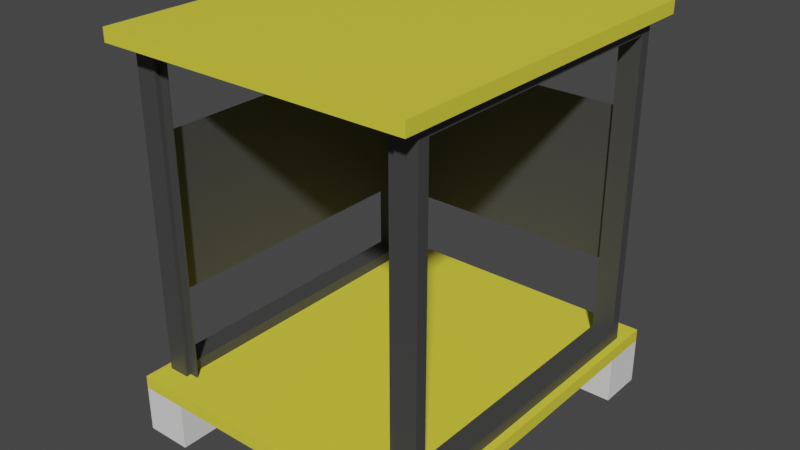 # Source: furnature.audio.studio-RTA.producer-cart.blend  (saved by Blender 5.0.113; exported with 4.5.12 LTS)
import bpy
from mathutils import Matrix  # noqa: F401  (used for matrix-valued properties, if any)

bpy.ops.wm.read_factory_settings(use_empty=True)
scene = bpy.context.scene
scene.name = 'Scene'

# ---- collections
col_studio_rta_producer_cart = bpy.data.collections.new('studio-RTA.producer-cart'); scene.collection.children.link(col_studio_rta_producer_cart)
col_diy = bpy.data.collections.new('diy'); scene.collection.children.link(col_diy)

# ---- materials (node trees are filled in below, after node groups)
mat_material_003 = bpy.data.materials.new('Material.003')
mat_material_003.use_backface_culling_lightprobe_volume = False
mat_material_003.use_transparent_shadow = False
mat_material_003.diffuse_color = (0.8, 0.5731, 0.09584, 1.0)
mat_material_014 = bpy.data.materials.new('Material.014')
mat_material_014.use_backface_culling_lightprobe_volume = False
mat_material_014.use_transparent_shadow = False
mat_material_014.diffuse_color = (0.02198, 0.02198, 0.02198, 1.0)
mat_material_015 = bpy.data.materials.new('Material.015')
mat_material_015.use_backface_culling_lightprobe_volume = False
mat_material_015.use_transparent_shadow = False
mat_material_015.diffuse_color = (0.02198, 0.02198, 0.02198, 1.0)
mat_material_016 = bpy.data.materials.new('Material.016')
mat_material_016.use_backface_culling_lightprobe_volume = False
mat_material_016.use_transparent_shadow = False
mat_material_016.diffuse_color = (0.02198, 0.02198, 0.02198, 1.0)
mat_material_017 = bpy.data.materials.new('Material.017')
mat_material_017.use_backface_culling_lightprobe_volume = False
mat_material_017.use_transparent_shadow = False
mat_material_017.diffuse_color = (0.02198, 0.02198, 0.02198, 1.0)
mat_material_018 = bpy.data.materials.new('Material.018')
mat_material_018.use_backface_culling_lightprobe_volume = False
mat_material_018.use_transparent_shadow = False
mat_material_018.diffuse_color = (0.02198, 0.02198, 0.02198, 1.0)
mat_material_019 = bpy.data.materials.new('Material.019')
mat_material_019.use_backface_culling_lightprobe_volume = False
mat_material_019.use_transparent_shadow = False
mat_material_019.diffuse_color = (0.02198, 0.02198, 0.02198, 1.0)
mat_material_020 = bpy.data.materials.new('Material.020')
mat_material_020.use_backface_culling_lightprobe_volume = False
mat_material_020.use_transparent_shadow = False
mat_material_020.diffuse_color = (0.02198, 0.02198, 0.02198, 1.0)
mat_material_021 = bpy.data.materials.new('Material.021')
mat_material_021.use_backface_culling_lightprobe_volume = False
mat_material_021.use_transparent_shadow = False
mat_material_021.diffuse_color = (0.02198, 0.02198, 0.02198, 1.0)
mat_material_022 = bpy.data.materials.new('Material.022')
mat_material_022.use_backface_culling_lightprobe_volume = False
mat_material_022.use_transparent_shadow = False
mat_material_022.diffuse_color = (0.8, 0.5731, 0.09584, 1.0)
mat_material_023 = bpy.data.materials.new('Material.023')
mat_material_023.use_backface_culling_lightprobe_volume = False
mat_material_023.use_transparent_shadow = False
mat_material_023.diffuse_color = (0.02198, 0.02198, 0.02198, 1.0)
mat_material_024 = bpy.data.materials.new('Material.024')
mat_material_024.use_backface_culling_lightprobe_volume = False
mat_material_024.use_transparent_shadow = False
mat_material_024.diffuse_color = (0.02198, 0.02198, 0.02198, 1.0)

# ---- material node trees
mat_material_003.use_nodes = True; mat_material_003.node_tree.nodes.clear()
_N = mat_material_003.node_tree.nodes; _L = mat_material_003.node_tree.links
n0 = _N.new('ShaderNodeBsdfPrincipled'); n0.name = 'Principled BSDF'; n0.location = (10, 300)
n0.distribution = 'GGX'
n0.subsurface_method = 'BURLEY'
n0.inputs[0].default_value = (0.8, 0.7221, 0.05199, 1.0)
n0.inputs[3].default_value = 1.45
n0.inputs[27].default_value = (0.0, 0.0, 0.0, 1.0)
n0.inputs[28].default_value = 1.0
n1 = _N.new('ShaderNodeOutputMaterial'); n1.name = 'Material Output'; n1.location = (300, 300)
_L.new(n0.outputs[0], n1.inputs[0])
n1.is_active_output = True
mat_material_014.use_nodes = True; mat_material_014.node_tree.nodes.clear()
_N = mat_material_014.node_tree.nodes; _L = mat_material_014.node_tree.links
n0 = _N.new('ShaderNodeBsdfPrincipled'); n0.name = 'Principled BSDF'; n0.location = (10, 300)
n0.distribution = 'GGX'
n0.subsurface_method = 'BURLEY'
n0.inputs[0].default_value = (0.05497, 0.05497, 0.05497, 1.0)
n0.inputs[3].default_value = 1.45
n0.inputs[27].default_value = (0.0, 0.0, 0.0, 1.0)
n0.inputs[28].default_value = 1.0
n1 = _N.new('ShaderNodeOutputMaterial'); n1.name = 'Material Output'; n1.location = (300, 300)
_L.new(n0.outputs[0], n1.inputs[0])
n1.is_active_output = True
mat_material_015.use_nodes = True; mat_material_015.node_tree.nodes.clear()
_N = mat_material_015.node_tree.nodes; _L = mat_material_015.node_tree.links
n0 = _N.new('ShaderNodeBsdfPrincipled'); n0.name = 'Principled BSDF'; n0.location = (10, 300)
n0.distribution = 'GGX'
n0.subsurface_method = 'BURLEY'
n0.inputs[0].default_value = (0.05497, 0.05497, 0.05497, 1.0)
n0.inputs[3].default_value = 1.45
n0.inputs[27].default_value = (0.0, 0.0, 0.0, 1.0)
n0.inputs[28].default_value = 1.0
n1 = _N.new('ShaderNodeOutputMaterial'); n1.name = 'Material Output'; n1.location = (300, 300)
_L.new(n0.outputs[0], n1.inputs[0])
n1.is_active_output = True
mat_material_016.use_nodes = True; mat_material_016.node_tree.nodes.clear()
_N = mat_material_016.node_tree.nodes; _L = mat_material_016.node_tree.links
n0 = _N.new('ShaderNodeBsdfPrincipled'); n0.name = 'Principled BSDF'; n0.location = (10, 300)
n0.distribution = 'GGX'
n0.subsurface_method = 'BURLEY'
n0.inputs[0].default_value = (0.05497, 0.05497, 0.05497, 1.0)
n0.inputs[3].default_value = 1.45
n0.inputs[27].default_value = (0.0, 0.0, 0.0, 1.0)
n0.inputs[28].default_value = 1.0
n1 = _N.new('ShaderNodeOutputMaterial'); n1.name = 'Material Output'; n1.location = (300, 300)
_L.new(n0.outputs[0], n1.inputs[0])
n1.is_active_output = True
mat_material_017.use_nodes = True; mat_material_017.node_tree.nodes.clear()
_N = mat_material_017.node_tree.nodes; _L = mat_material_017.node_tree.links
n0 = _N.new('ShaderNodeBsdfPrincipled'); n0.name = 'Principled BSDF'; n0.location = (10, 300)
n0.distribution = 'GGX'
n0.subsurface_method = 'BURLEY'
n0.inputs[0].default_value = (0.05497, 0.05497, 0.05497, 1.0)
n0.inputs[3].default_value = 1.45
n0.inputs[27].default_value = (0.0, 0.0, 0.0, 1.0)
n0.inputs[28].default_value = 1.0
n1 = _N.new('ShaderNodeOutputMaterial'); n1.name = 'Material Output'; n1.location = (300, 300)
_L.new(n0.outputs[0], n1.inputs[0])
n1.is_active_output = True
mat_material_018.use_nodes = True; mat_material_018.node_tree.nodes.clear()
_N = mat_material_018.node_tree.nodes; _L = mat_material_018.node_tree.links
n0 = _N.new('ShaderNodeBsdfPrincipled'); n0.name = 'Principled BSDF'; n0.location = (10, 300)
n0.distribution = 'GGX'
n0.subsurface_method = 'BURLEY'
n0.inputs[0].default_value = (0.05497, 0.05497, 0.05497, 1.0)
n0.inputs[3].default_value = 1.45
n0.inputs[27].default_value = (0.0, 0.0, 0.0, 1.0)
n0.inputs[28].default_value = 1.0
n1 = _N.new('ShaderNodeOutputMaterial'); n1.name = 'Material Output'; n1.location = (300, 300)
_L.new(n0.outputs[0], n1.inputs[0])
n1.is_active_output = True
mat_material_019.use_nodes = True; mat_material_019.node_tree.nodes.clear()
_N = mat_material_019.node_tree.nodes; _L = mat_material_019.node_tree.links
n0 = _N.new('ShaderNodeBsdfPrincipled'); n0.name = 'Principled BSDF'; n0.location = (10, 300)
n0.distribution = 'GGX'
n0.subsurface_method = 'BURLEY'
n0.inputs[0].default_value = (0.05497, 0.05497, 0.05497, 1.0)
n0.inputs[3].default_value = 1.45
n0.inputs[27].default_value = (0.0, 0.0, 0.0, 1.0)
n0.inputs[28].default_value = 1.0
n1 = _N.new('ShaderNodeOutputMaterial'); n1.name = 'Material Output'; n1.location = (300, 300)
_L.new(n0.outputs[0], n1.inputs[0])
n1.is_active_output = True
mat_material_020.use_nodes = True; mat_material_020.node_tree.nodes.clear()
_N = mat_material_020.node_tree.nodes; _L = mat_material_020.node_tree.links
n0 = _N.new('ShaderNodeBsdfPrincipled'); n0.name = 'Principled BSDF'; n0.location = (10, 300)
n0.distribution = 'GGX'
n0.subsurface_method = 'BURLEY'
n0.inputs[0].default_value = (0.05497, 0.05497, 0.05497, 1.0)
n0.inputs[3].default_value = 1.45
n0.inputs[27].default_value = (0.0, 0.0, 0.0, 1.0)
n0.inputs[28].default_value = 1.0
n1 = _N.new('ShaderNodeOutputMaterial'); n1.name = 'Material Output'; n1.location = (300, 300)
_L.new(n0.outputs[0], n1.inputs[0])
n1.is_active_output = True
mat_material_021.use_nodes = True; mat_material_021.node_tree.nodes.clear()
_N = mat_material_021.node_tree.nodes; _L = mat_material_021.node_tree.links
n0 = _N.new('ShaderNodeBsdfPrincipled'); n0.name = 'Principled BSDF'; n0.location = (10, 300)
n0.distribution = 'GGX'
n0.subsurface_method = 'BURLEY'
n0.inputs[0].default_value = (0.05497, 0.05497, 0.05497, 1.0)
n0.inputs[3].default_value = 1.45
n0.inputs[27].default_value = (0.0, 0.0, 0.0, 1.0)
n0.inputs[28].default_value = 1.0
n1 = _N.new('ShaderNodeOutputMaterial'); n1.name = 'Material Output'; n1.location = (300, 300)
_L.new(n0.outputs[0], n1.inputs[0])
n1.is_active_output = True
mat_material_022.use_nodes = True; mat_material_022.node_tree.nodes.clear()
_N = mat_material_022.node_tree.nodes; _L = mat_material_022.node_tree.links
n0 = _N.new('ShaderNodeBsdfPrincipled'); n0.name = 'Principled BSDF'; n0.location = (10, 300)
n0.distribution = 'GGX'
n0.subsurface_method = 'BURLEY'
n0.inputs[0].default_value = (0.8, 0.7221, 0.05199, 1.0)
n0.inputs[3].default_value = 1.45
n0.inputs[27].default_value = (0.0, 0.0, 0.0, 1.0)
n0.inputs[28].default_value = 1.0
n1 = _N.new('ShaderNodeOutputMaterial'); n1.name = 'Material Output'; n1.location = (300, 300)
_L.new(n0.outputs[0], n1.inputs[0])
n1.is_active_output = True
mat_material_023.use_nodes = True; mat_material_023.node_tree.nodes.clear()
_N = mat_material_023.node_tree.nodes; _L = mat_material_023.node_tree.links
n0 = _N.new('ShaderNodeBsdfPrincipled'); n0.name = 'Principled BSDF'; n0.location = (10, 300)
n0.distribution = 'GGX'
n0.subsurface_method = 'BURLEY'
n0.inputs[0].default_value = (0.05497, 0.05497, 0.05497, 1.0)
n0.inputs[3].default_value = 1.45
n0.inputs[27].default_value = (0.0, 0.0, 0.0, 1.0)
n0.inputs[28].default_value = 1.0
n1 = _N.new('ShaderNodeOutputMaterial'); n1.name = 'Material Output'; n1.location = (300, 300)
_L.new(n0.outputs[0], n1.inputs[0])
n1.is_active_output = True
mat_material_024.use_nodes = True; mat_material_024.node_tree.nodes.clear()
_N = mat_material_024.node_tree.nodes; _L = mat_material_024.node_tree.links
n0 = _N.new('ShaderNodeBsdfPrincipled'); n0.name = 'Principled BSDF'; n0.location = (10, 300)
n0.distribution = 'GGX'
n0.subsurface_method = 'BURLEY'
n0.inputs[0].default_value = (0.05497, 0.05497, 0.05497, 1.0)
n0.inputs[3].default_value = 1.45
n0.inputs[27].default_value = (0.0, 0.0, 0.0, 1.0)
n0.inputs[28].default_value = 1.0
n1 = _N.new('ShaderNodeOutputMaterial'); n1.name = 'Material Output'; n1.location = (300, 300)
_L.new(n0.outputs[0], n1.inputs[0])
n1.is_active_output = True

# ---- world
world_world = bpy.data.worlds.new('World'); scene.world = world_world
world_world.use_nodes = True; world_world.node_tree.nodes.clear()
_N = world_world.node_tree.nodes; _L = world_world.node_tree.links
n0 = _N.new('ShaderNodeOutputWorld'); n0.name = 'World Output'; n0.location = (300, 300)
n1 = _N.new('ShaderNodeBackground'); n1.name = 'Background'; n1.location = (10, 300)
n1.inputs[0].default_value = (0.05088, 0.05088, 0.05088, 1.0)
_L.new(n1.outputs[0], n0.inputs[0])
n0.is_active_output = True
world_world.color = (0.05088, 0.05088, 0.05088)
world_world.use_sun_shadow = False
world_world.sun_shadow_jitter_overblur = 0.0

# ---- meshes
me_cube_002 = bpy.data.meshes.new('Cube.002')
me_cube_002.from_pydata([(-1.0, -1.0, -1.0), (-1.0, -1.0, 1.0), (-1.0, 1.0, -1.0), (-1.0, 1.0, 1.0), (1.0, -1.0, -1.0), (1.0, -1.0, 1.0), (1.0, 1.0, -1.0), (1.0, 1.0, 1.0)], [], [(0, 1, 3, 2), (2, 3, 7, 6), (6, 7, 5, 4), (4, 5, 1, 0), (2, 6, 4, 0), (7, 3, 1, 5)])
_uv = me_cube_002.uv_layers.new(name='UVMap')
_uv.uv.foreach_set('vector', [0.375, 0.0, 0.625, 0.0, 0.625, 0.25, 0.375, 0.25, 0.375, 0.25, 0.625, 0.25, 0.625, 0.5, 0.375, 0.5, 0.375, 0.5, 0.625, 0.5, 0.625, 0.75, 0.375, 0.75, 0.375, 0.75, 0.625, 0.75, 0.625, 1.0, 0.375, 1.0, 0.125, 0.5, 0.375, 0.5, 0.375, 0.75, 0.125, 0.75, 0.625, 0.5, 0.875, 0.5, 0.875, 0.75, 0.625, 0.75])
me_cube_002.use_remesh_fix_poles = True
me_cube_002.use_remesh_preserve_attributes = False
me_cube_002.update()
me_cube_003 = bpy.data.meshes.new('Cube.003')
me_cube_003.from_pydata([(-1.0, -1.0, -1.0), (-1.0, -1.0, 1.0), (-1.0, 1.0, -1.0), (-1.0, 1.0, 1.0), (1.0, -1.0, -1.0), (1.0, -1.0, 1.0), (1.0, 1.0, -1.0), (1.0, 1.0, 1.0)], [], [(0, 1, 3, 2), (2, 3, 7, 6), (6, 7, 5, 4), (4, 5, 1, 0), (2, 6, 4, 0), (7, 3, 1, 5)])
_uv = me_cube_003.uv_layers.new(name='UVMap')
_uv.uv.foreach_set('vector', [0.375, 0.0, 0.625, 0.0, 0.625, 0.25, 0.375, 0.25, 0.375, 0.25, 0.625, 0.25, 0.625, 0.5, 0.375, 0.5, 0.375, 0.5, 0.625, 0.5, 0.625, 0.75, 0.375, 0.75, 0.375, 0.75, 0.625, 0.75, 0.625, 1.0, 0.375, 1.0, 0.125, 0.5, 0.375, 0.5, 0.375, 0.75, 0.125, 0.75, 0.625, 0.5, 0.875, 0.5, 0.875, 0.75, 0.625, 0.75])
me_cube_003.use_remesh_fix_poles = True
me_cube_003.use_remesh_preserve_attributes = False
me_cube_003.update()
me_cube_004 = bpy.data.meshes.new('Cube.004')
me_cube_004.from_pydata([(-1.0, -1.0, -1.0), (-1.0, -1.0, 1.0), (-1.0, 1.0, -1.0), (-1.0, 1.0, 1.0), (1.0, -1.0, -1.0), (1.0, -1.0, 1.0), (1.0, 1.0, -1.0), (1.0, 1.0, 1.0)], [], [(0, 1, 3, 2), (2, 3, 7, 6), (6, 7, 5, 4), (4, 5, 1, 0), (2, 6, 4, 0), (7, 3, 1, 5)])
_uv = me_cube_004.uv_layers.new(name='UVMap')
_uv.uv.foreach_set('vector', [0.375, 0.0, 0.625, 0.0, 0.625, 0.25, 0.375, 0.25, 0.375, 0.25, 0.625, 0.25, 0.625, 0.5, 0.375, 0.5, 0.375, 0.5, 0.625, 0.5, 0.625, 0.75, 0.375, 0.75, 0.375, 0.75, 0.625, 0.75, 0.625, 1.0, 0.375, 1.0, 0.125, 0.5, 0.375, 0.5, 0.375, 0.75, 0.125, 0.75, 0.625, 0.5, 0.875, 0.5, 0.875, 0.75, 0.625, 0.75])
me_cube_004.use_remesh_fix_poles = True
me_cube_004.use_remesh_preserve_attributes = False
me_cube_004.update()
me_cube_005 = bpy.data.meshes.new('Cube.005')
me_cube_005.from_pydata([(-1.0, -1.0, -1.0), (-1.0, -1.0, 1.0), (-1.0, 1.0, -1.0), (-1.0, 1.0, 1.0), (1.0, -1.0, -1.0), (1.0, -1.0, 1.0), (1.0, 1.0, -1.0), (1.0, 1.0, 1.0)], [], [(0, 1, 3, 2), (2, 3, 7, 6), (6, 7, 5, 4), (4, 5, 1, 0), (2, 6, 4, 0), (7, 3, 1, 5)])
_uv = me_cube_005.uv_layers.new(name='UVMap')
_uv.uv.foreach_set('vector', [0.375, 0.0, 0.625, 0.0, 0.625, 0.25, 0.375, 0.25, 0.375, 0.25, 0.625, 0.25, 0.625, 0.5, 0.375, 0.5, 0.375, 0.5, 0.625, 0.5, 0.625, 0.75, 0.375, 0.75, 0.375, 0.75, 0.625, 0.75, 0.625, 1.0, 0.375, 1.0, 0.125, 0.5, 0.375, 0.5, 0.375, 0.75, 0.125, 0.75, 0.625, 0.5, 0.875, 0.5, 0.875, 0.75, 0.625, 0.75])
me_cube_005.use_remesh_fix_poles = True
me_cube_005.use_remesh_preserve_attributes = False
me_cube_005.update()
me_cube_007 = bpy.data.meshes.new('Cube.007')
me_cube_007.from_pydata([(-1.0, -1.0, 1.907e-06), (-1.0, -1.0, 2.0), (-1.0, 1.0, 1.907e-06), (-1.0, 1.0, 2.0), (1.0, -1.0, 1.907e-06), (1.0, -1.0, 2.0), (1.0, 1.0, 1.907e-06), (1.0, 1.0, 2.0)], [], [(0, 1, 3, 2), (2, 3, 7, 6), (6, 7, 5, 4), (4, 5, 1, 0), (2, 6, 4, 0), (7, 3, 1, 5)])
_uv = me_cube_007.uv_layers.new(name='UVMap')
_uv.uv.foreach_set('vector', [0.375, 0.0, 0.625, 0.0, 0.625, 0.25, 0.375, 0.25, 0.375, 0.25, 0.625, 0.25, 0.625, 0.5, 0.375, 0.5, 0.375, 0.5, 0.625, 0.5, 0.625, 0.75, 0.375, 0.75, 0.375, 0.75, 0.625, 0.75, 0.625, 1.0, 0.375, 1.0, 0.125, 0.5, 0.375, 0.5, 0.375, 0.75, 0.125, 0.75, 0.625, 0.5, 0.875, 0.5, 0.875, 0.75, 0.625, 0.75])
me_cube_007.materials.append(mat_material_003)
me_cube_007.use_remesh_fix_poles = True
me_cube_007.use_remesh_preserve_attributes = False
me_cube_007.update()
me_cube_018 = bpy.data.meshes.new('Cube.018')
me_cube_018.from_pydata([(-0.042, -0.011, -0.31), (-0.042, -0.011, 0.31), (-0.042, 0.011, -0.31), (-0.042, 0.011, 0.31), (0.0, -0.011, -0.31), (0.0, -0.011, 0.31), (0.0, 0.011, -0.31), (0.0, 0.011, 0.31)], [], [(0, 1, 3, 2), (2, 3, 7, 6), (6, 7, 5, 4), (4, 5, 1, 0), (2, 6, 4, 0), (7, 3, 1, 5)])
_uv = me_cube_018.uv_layers.new(name='UVMap')
_uv.uv.foreach_set('vector', [0.375, 0.0, 0.625, 0.0, 0.625, 0.25, 0.375, 0.25, 0.375, 0.25, 0.625, 0.25, 0.625, 0.5, 0.375, 0.5, 0.375, 0.5, 0.625, 0.5, 0.625, 0.75, 0.375, 0.75, 0.375, 0.75, 0.625, 0.75, 0.625, 1.0, 0.375, 1.0, 0.125, 0.5, 0.375, 0.5, 0.375, 0.75, 0.125, 0.75, 0.625, 0.5, 0.875, 0.5, 0.875, 0.75, 0.625, 0.75])
me_cube_018.materials.append(mat_material_014)
me_cube_018.use_remesh_fix_poles = True
me_cube_018.use_remesh_preserve_attributes = False
me_cube_018.update()
me_cube_019 = bpy.data.meshes.new('Cube.019')
me_cube_019.from_pydata([(-1.0, -0.05, 0.0), (-1.0, -0.05, 1.81), (-1.0, 0.05, 0.0), (-1.0, 0.05, 1.81), (1.0, -0.05, 0.0), (1.0, -0.05, 1.81), (1.0, 0.05, 0.0), (1.0, 0.05, 1.81)], [], [(0, 1, 3, 2), (2, 3, 7, 6), (6, 7, 5, 4), (4, 5, 1, 0), (2, 6, 4, 0), (7, 3, 1, 5)])
_uv = me_cube_019.uv_layers.new(name='UVMap')
_uv.uv.foreach_set('vector', [0.375, 0.0, 0.625, 0.0, 0.625, 0.25, 0.375, 0.25, 0.375, 0.25, 0.625, 0.25, 0.625, 0.5, 0.375, 0.5, 0.375, 0.5, 0.625, 0.5, 0.625, 0.75, 0.375, 0.75, 0.375, 0.75, 0.625, 0.75, 0.625, 1.0, 0.375, 1.0, 0.125, 0.5, 0.375, 0.5, 0.375, 0.75, 0.125, 0.75, 0.625, 0.5, 0.875, 0.5, 0.875, 0.75, 0.625, 0.75])
me_cube_019.materials.append(mat_material_015)
me_cube_019.use_remesh_fix_poles = True
me_cube_019.use_remesh_preserve_attributes = False
me_cube_019.update()
me_cube_020 = bpy.data.meshes.new('Cube.020')
me_cube_020.from_pydata([(-1.0, -0.05, 0.0), (-1.0, -0.05, 2.0), (-1.0, 0.05, 0.0), (-1.0, 0.05, 2.0), (1.0, -0.05, 0.0), (1.0, -0.05, 2.0), (1.0, 0.05, 0.0), (1.0, 0.05, 2.0)], [], [(0, 1, 3, 2), (2, 3, 7, 6), (6, 7, 5, 4), (4, 5, 1, 0), (2, 6, 4, 0), (7, 3, 1, 5)])
_uv = me_cube_020.uv_layers.new(name='UVMap')
_uv.uv.foreach_set('vector', [0.375, 0.0, 0.625, 0.0, 0.625, 0.25, 0.375, 0.25, 0.375, 0.25, 0.625, 0.25, 0.625, 0.5, 0.375, 0.5, 0.375, 0.5, 0.625, 0.5, 0.625, 0.75, 0.375, 0.75, 0.375, 0.75, 0.625, 0.75, 0.625, 1.0, 0.375, 1.0, 0.125, 0.5, 0.375, 0.5, 0.375, 0.75, 0.125, 0.75, 0.625, 0.5, 0.875, 0.5, 0.875, 0.75, 0.625, 0.75])
me_cube_020.materials.append(mat_material_016)
me_cube_020.use_remesh_fix_poles = True
me_cube_020.use_remesh_preserve_attributes = False
me_cube_020.update()
me_cube_021 = bpy.data.meshes.new('Cube.021')
me_cube_021.from_pydata([(-1.0, -0.05, 0.0), (-1.0, -0.05, 1.81), (-1.0, 0.05, 0.0), (-1.0, 0.05, 1.81), (1.0, -0.05, 0.0), (1.0, -0.05, 1.81), (1.0, 0.05, 0.0), (1.0, 0.05, 1.81)], [], [(0, 1, 3, 2), (2, 3, 7, 6), (6, 7, 5, 4), (4, 5, 1, 0), (2, 6, 4, 0), (7, 3, 1, 5)])
_uv = me_cube_021.uv_layers.new(name='UVMap')
_uv.uv.foreach_set('vector', [0.375, 0.0, 0.625, 0.0, 0.625, 0.25, 0.375, 0.25, 0.375, 0.25, 0.625, 0.25, 0.625, 0.5, 0.375, 0.5, 0.375, 0.5, 0.625, 0.5, 0.625, 0.75, 0.375, 0.75, 0.375, 0.75, 0.625, 0.75, 0.625, 1.0, 0.375, 1.0, 0.125, 0.5, 0.375, 0.5, 0.375, 0.75, 0.125, 0.75, 0.625, 0.5, 0.875, 0.5, 0.875, 0.75, 0.625, 0.75])
me_cube_021.materials.append(mat_material_017)
me_cube_021.use_remesh_fix_poles = True
me_cube_021.use_remesh_preserve_attributes = False
me_cube_021.update()
me_cube_022 = bpy.data.meshes.new('Cube.022')
me_cube_022.from_pydata([(-1.0, -0.05, 0.0), (-1.0, -0.05, 2.0), (-1.0, 0.05, 0.0), (-1.0, 0.05, 2.0), (1.0, -0.05, 0.0), (1.0, -0.05, 2.0), (1.0, 0.05, 0.0), (1.0, 0.05, 2.0)], [], [(0, 1, 3, 2), (2, 3, 7, 6), (6, 7, 5, 4), (4, 5, 1, 0), (2, 6, 4, 0), (7, 3, 1, 5)])
_uv = me_cube_022.uv_layers.new(name='UVMap')
_uv.uv.foreach_set('vector', [0.375, 0.0, 0.625, 0.0, 0.625, 0.25, 0.375, 0.25, 0.375, 0.25, 0.625, 0.25, 0.625, 0.5, 0.375, 0.5, 0.375, 0.5, 0.625, 0.5, 0.625, 0.75, 0.375, 0.75, 0.375, 0.75, 0.625, 0.75, 0.625, 1.0, 0.375, 1.0, 0.125, 0.5, 0.375, 0.5, 0.375, 0.75, 0.125, 0.75, 0.625, 0.5, 0.875, 0.5, 0.875, 0.75, 0.625, 0.75])
me_cube_022.materials.append(mat_material_018)
me_cube_022.use_remesh_fix_poles = True
me_cube_022.use_remesh_preserve_attributes = False
me_cube_022.update()
me_cube_023 = bpy.data.meshes.new('Cube.023')
me_cube_023.from_pydata([(-1.0, -0.05, 0.0), (-1.0, -0.05, 1.81), (-1.0, 0.05, 0.0), (-1.0, 0.05, 1.81), (1.0, -0.05, 0.0), (1.0, -0.05, 1.81), (1.0, 0.05, 0.0), (1.0, 0.05, 1.81)], [], [(0, 1, 3, 2), (2, 3, 7, 6), (6, 7, 5, 4), (4, 5, 1, 0), (2, 6, 4, 0), (7, 3, 1, 5)])
_uv = me_cube_023.uv_layers.new(name='UVMap')
_uv.uv.foreach_set('vector', [0.375, 0.0, 0.625, 0.0, 0.625, 0.25, 0.375, 0.25, 0.375, 0.25, 0.625, 0.25, 0.625, 0.5, 0.375, 0.5, 0.375, 0.5, 0.625, 0.5, 0.625, 0.75, 0.375, 0.75, 0.375, 0.75, 0.625, 0.75, 0.625, 1.0, 0.375, 1.0, 0.125, 0.5, 0.375, 0.5, 0.375, 0.75, 0.125, 0.75, 0.625, 0.5, 0.875, 0.5, 0.875, 0.75, 0.625, 0.75])
me_cube_023.materials.append(mat_material_019)
me_cube_023.use_remesh_fix_poles = True
me_cube_023.use_remesh_preserve_attributes = False
me_cube_023.update()
me_cube_024 = bpy.data.meshes.new('Cube.024')
me_cube_024.from_pydata([(-1.0, -0.05, 0.0), (-1.0, -0.05, 2.0), (-1.0, 0.05, 0.0), (-1.0, 0.05, 2.0), (1.0, -0.05, 0.0), (1.0, -0.05, 2.0), (1.0, 0.05, 0.0), (1.0, 0.05, 2.0)], [], [(0, 1, 3, 2), (2, 3, 7, 6), (6, 7, 5, 4), (4, 5, 1, 0), (2, 6, 4, 0), (7, 3, 1, 5)])
_uv = me_cube_024.uv_layers.new(name='UVMap')
_uv.uv.foreach_set('vector', [0.375, 0.0, 0.625, 0.0, 0.625, 0.25, 0.375, 0.25, 0.375, 0.25, 0.625, 0.25, 0.625, 0.5, 0.375, 0.5, 0.375, 0.5, 0.625, 0.5, 0.625, 0.75, 0.375, 0.75, 0.375, 0.75, 0.625, 0.75, 0.625, 1.0, 0.375, 1.0, 0.125, 0.5, 0.375, 0.5, 0.375, 0.75, 0.125, 0.75, 0.625, 0.5, 0.875, 0.5, 0.875, 0.75, 0.625, 0.75])
me_cube_024.materials.append(mat_material_020)
me_cube_024.use_remesh_fix_poles = True
me_cube_024.use_remesh_preserve_attributes = False
me_cube_024.update()
me_cube_025 = bpy.data.meshes.new('Cube.025')
me_cube_025.from_pydata([(-1.0, -0.05, 0.0), (-1.0, -0.05, 1.81), (-1.0, 0.05, 0.0), (-1.0, 0.05, 1.81), (1.0, -0.05, 0.0), (1.0, -0.05, 1.81), (1.0, 0.05, 0.0), (1.0, 0.05, 1.81)], [], [(0, 1, 3, 2), (2, 3, 7, 6), (6, 7, 5, 4), (4, 5, 1, 0), (2, 6, 4, 0), (7, 3, 1, 5)])
_uv = me_cube_025.uv_layers.new(name='UVMap')
_uv.uv.foreach_set('vector', [0.375, 0.0, 0.625, 0.0, 0.625, 0.25, 0.375, 0.25, 0.375, 0.25, 0.625, 0.25, 0.625, 0.5, 0.375, 0.5, 0.375, 0.5, 0.625, 0.5, 0.625, 0.75, 0.375, 0.75, 0.375, 0.75, 0.625, 0.75, 0.625, 1.0, 0.375, 1.0, 0.125, 0.5, 0.375, 0.5, 0.375, 0.75, 0.125, 0.75, 0.625, 0.5, 0.875, 0.5, 0.875, 0.75, 0.625, 0.75])
me_cube_025.materials.append(mat_material_021)
me_cube_025.use_remesh_fix_poles = True
me_cube_025.use_remesh_preserve_attributes = False
me_cube_025.update()
me_cube_026 = bpy.data.meshes.new('Cube.026')
me_cube_026.from_pydata([(-1.0, -1.0, 1.907e-06), (-1.0, -1.0, 2.0), (-1.0, 1.0, 1.907e-06), (-1.0, 1.0, 2.0), (1.0, -1.0, 1.907e-06), (1.0, -1.0, 2.0), (1.0, 1.0, 1.907e-06), (1.0, 1.0, 2.0)], [], [(0, 1, 3, 2), (2, 3, 7, 6), (6, 7, 5, 4), (4, 5, 1, 0), (2, 6, 4, 0), (7, 3, 1, 5)])
_uv = me_cube_026.uv_layers.new(name='UVMap')
_uv.uv.foreach_set('vector', [0.375, 0.0, 0.625, 0.0, 0.625, 0.25, 0.375, 0.25, 0.375, 0.25, 0.625, 0.25, 0.625, 0.5, 0.375, 0.5, 0.375, 0.5, 0.625, 0.5, 0.625, 0.75, 0.375, 0.75, 0.375, 0.75, 0.625, 0.75, 0.625, 1.0, 0.375, 1.0, 0.125, 0.5, 0.375, 0.5, 0.375, 0.75, 0.125, 0.75, 0.625, 0.5, 0.875, 0.5, 0.875, 0.75, 0.625, 0.75])
me_cube_026.materials.append(mat_material_022)
me_cube_026.use_remesh_fix_poles = True
me_cube_026.use_remesh_preserve_attributes = False
me_cube_026.update()
me_cube_027 = bpy.data.meshes.new('Cube.027')
me_cube_027.from_pydata([(-1.0, -0.05, 0.0), (-1.0, -0.05, 2.0), (-1.0, 0.05, 0.0), (-1.0, 0.05, 2.0), (1.0, -0.05, 0.0), (1.0, -0.05, 2.0), (1.0, 0.05, 0.0), (1.0, 0.05, 2.0)], [], [(0, 1, 3, 2), (2, 3, 7, 6), (6, 7, 5, 4), (4, 5, 1, 0), (2, 6, 4, 0), (7, 3, 1, 5)])
_uv = me_cube_027.uv_layers.new(name='UVMap')
_uv.uv.foreach_set('vector', [0.375, 0.0, 0.625, 0.0, 0.625, 0.25, 0.375, 0.25, 0.375, 0.25, 0.625, 0.25, 0.625, 0.5, 0.375, 0.5, 0.375, 0.5, 0.625, 0.5, 0.625, 0.75, 0.375, 0.75, 0.375, 0.75, 0.625, 0.75, 0.625, 1.0, 0.375, 1.0, 0.125, 0.5, 0.375, 0.5, 0.375, 0.75, 0.125, 0.75, 0.625, 0.5, 0.875, 0.5, 0.875, 0.75, 0.625, 0.75])
me_cube_027.materials.append(mat_material_023)
me_cube_027.use_remesh_fix_poles = True
me_cube_027.use_remesh_preserve_attributes = False
me_cube_027.update()
me_cube_028 = bpy.data.meshes.new('Cube.028')
me_cube_028.from_pydata([(-1.0, -0.05, 0.0), (-1.0, -0.05, 2.0), (-1.0, 0.05, 0.0), (-1.0, 0.05, 2.0), (1.0, -0.05, 0.0), (1.0, -0.05, 2.0), (1.0, 0.05, 0.0), (1.0, 0.05, 2.0)], [], [(0, 1, 3, 2), (2, 3, 7, 6), (6, 7, 5, 4), (4, 5, 1, 0), (2, 6, 4, 0), (7, 3, 1, 5)])
_uv = me_cube_028.uv_layers.new(name='UVMap')
_uv.uv.foreach_set('vector', [0.375, 0.0, 0.625, 0.0, 0.625, 0.25, 0.375, 0.25, 0.375, 0.25, 0.625, 0.25, 0.625, 0.5, 0.375, 0.5, 0.375, 0.5, 0.625, 0.5, 0.625, 0.75, 0.375, 0.75, 0.375, 0.75, 0.625, 0.75, 0.625, 1.0, 0.375, 1.0, 0.125, 0.5, 0.375, 0.5, 0.375, 0.75, 0.125, 0.75, 0.625, 0.5, 0.875, 0.5, 0.875, 0.75, 0.625, 0.75])
me_cube_028.materials.append(mat_material_024)
me_cube_028.use_remesh_fix_poles = True
me_cube_028.use_remesh_preserve_attributes = False
me_cube_028.update()
me_cube_009 = bpy.data.meshes.new('Cube.009')
me_cube_009.from_pydata([(-1.0, -0.05, 0.0), (-1.0, -0.05, 2.0), (-1.0, 0.05, 0.0), (-1.0, 0.05, 2.0), (1.0, -0.05, 0.0), (1.0, -0.05, 2.0), (1.0, 0.05, 0.0), (1.0, 0.05, 2.0)], [], [(0, 1, 3, 2), (2, 3, 7, 6), (6, 7, 5, 4), (4, 5, 1, 0), (2, 6, 4, 0), (7, 3, 1, 5)])
_uv = me_cube_009.uv_layers.new(name='UVMap')
_uv.uv.foreach_set('vector', [0.375, 0.0, 0.625, 0.0, 0.625, 0.25, 0.375, 0.25, 0.375, 0.25, 0.625, 0.25, 0.625, 0.5, 0.375, 0.5, 0.375, 0.5, 0.625, 0.5, 0.625, 0.75, 0.375, 0.75, 0.375, 0.75, 0.625, 0.75, 0.625, 1.0, 0.375, 1.0, 0.125, 0.5, 0.375, 0.5, 0.375, 0.75, 0.125, 0.75, 0.625, 0.5, 0.875, 0.5, 0.875, 0.75, 0.625, 0.75])
me_cube_009.materials.append(mat_material_014)
me_cube_009.use_remesh_fix_poles = True
me_cube_009.use_remesh_preserve_attributes = False
me_cube_009.update()
me_cube_010 = bpy.data.meshes.new('Cube.010')
me_cube_010.from_pydata([(-0.042, -0.011, -0.31), (-0.042, -0.011, 0.31), (-0.042, 0.011, -0.31), (-0.042, 0.011, 0.31), (0.0, -0.011, -0.31), (0.0, -0.011, 0.31), (0.0, 0.011, -0.31), (0.0, 0.011, 0.31)], [], [(0, 1, 3, 2), (2, 3, 7, 6), (6, 7, 5, 4), (4, 5, 1, 0), (2, 6, 4, 0), (7, 3, 1, 5)])
_uv = me_cube_010.uv_layers.new(name='UVMap')
_uv.uv.foreach_set('vector', [0.375, 0.0, 0.625, 0.0, 0.625, 0.25, 0.375, 0.25, 0.375, 0.25, 0.625, 0.25, 0.625, 0.5, 0.375, 0.5, 0.375, 0.5, 0.625, 0.5, 0.625, 0.75, 0.375, 0.75, 0.375, 0.75, 0.625, 0.75, 0.625, 1.0, 0.375, 1.0, 0.125, 0.5, 0.375, 0.5, 0.375, 0.75, 0.125, 0.75, 0.625, 0.5, 0.875, 0.5, 0.875, 0.75, 0.625, 0.75])
me_cube_010.materials.append(mat_material_014)
me_cube_010.use_remesh_fix_poles = True
me_cube_010.use_remesh_preserve_attributes = False
me_cube_010.update()

# ---- objects
ob_cube_003 = bpy.data.objects.new('Cube.003', me_cube_002)
ob_cube_004 = bpy.data.objects.new('Cube.004', me_cube_003)
ob_cube_005 = bpy.data.objects.new('Cube.005', me_cube_004)
ob_cube_006 = bpy.data.objects.new('Cube.006', me_cube_005)
ob_bottom_001 = bpy.data.objects.new('bottom.001', me_cube_007)
ob_middle_008 = bpy.data.objects.new('middle.008', me_cube_018)
ob_middle_009 = bpy.data.objects.new('middle.009', me_cube_019)
ob_middle_010 = bpy.data.objects.new('middle.010', me_cube_020)
ob_middle_003 = bpy.data.objects.new('middle.003', me_cube_021)
ob_middle_002 = bpy.data.objects.new('middle.002', me_cube_022)
ob_middle_005 = bpy.data.objects.new('middle.005', me_cube_023)
ob_middle_006 = bpy.data.objects.new('middle.006', me_cube_024)
ob_middle_007 = bpy.data.objects.new('middle.007', me_cube_025)
ob_bottom_002 = bpy.data.objects.new('bottom.002', me_cube_026)
ob_middle_011 = bpy.data.objects.new('middle.011', me_cube_027)
ob_middle_012 = bpy.data.objects.new('middle.012', me_cube_028)
ob_middle_001 = bpy.data.objects.new('middle.001', me_cube_009)
ob_middle_004 = bpy.data.objects.new('middle.004', me_cube_010)

# ---- transforms, parenting, visibility, modifiers, constraints
ob_cube_003.location = (-0.255, 0.305, 0.045)
ob_cube_003.rotation_euler = (0.0, -0.0, 1.571)
ob_cube_003.scale = (0.045, 0.045, 0.045)
ob_cube_004.location = (0.255, 0.305, 0.045)
ob_cube_004.rotation_euler = (0.0, -0.0, 1.571)
ob_cube_004.scale = (0.045, 0.045, 0.045)
ob_cube_005.location = (0.255, -0.305, 0.045)
ob_cube_005.rotation_euler = (0.0, -0.0, 1.571)
ob_cube_005.scale = (0.045, 0.045, 0.045)
ob_cube_006.location = (-0.255, -0.305, 0.045)
ob_cube_006.rotation_euler = (0.0, -0.0, 1.571)
ob_cube_006.scale = (0.045, 0.045, 0.045)
ob_bottom_001.location = (0.0, 0.0, 0.09)
ob_bottom_001.rotation_euler = (0.0, 0.0, 1.571)
ob_bottom_001.scale = (0.35, 0.3, 0.0125)
ob_middle_008.location = (-0.2606, -0.002475, 0.425)
ob_middle_008.scale = (0.04762, 26.36, 0.4839)
_m = ob_middle_008.modifiers.new('Boolean', 'BOOLEAN')
ob_middle_009.location = (-0.264, 0.278, 0.126)
ob_middle_009.rotation_euler = (1.571, -0.0, 0.0)
ob_middle_009.scale = (0.021, 0.22, 0.31)
_m = ob_middle_009.modifiers.new('Boolean', 'BOOLEAN')
ob_middle_010.location = (-0.264, -0.294, 0.115)
ob_middle_010.scale = (0.021, 0.22, 0.31)
_m = ob_middle_010.modifiers.new('Boolean', 'BOOLEAN')
ob_middle_003.location = (-0.264, 0.278, 0.724)
ob_middle_003.rotation_euler = (1.571, -0.0, 0.0)
ob_middle_003.scale = (0.021, 0.22, 0.31)
_m = ob_middle_003.modifiers.new('Boolean', 'BOOLEAN')
ob_middle_002.location = (0.264, -0.294, 0.115)
ob_middle_002.scale = (0.021, 0.22, 0.31)
_m = ob_middle_002.modifiers.new('Boolean', 'BOOLEAN')
ob_middle_005.location = (0.264, 0.278, 0.126)
ob_middle_005.rotation_euler = (1.571, -0.0, 0.0)
ob_middle_005.scale = (0.021, 0.22, 0.31)
_m = ob_middle_005.modifiers.new('Boolean', 'BOOLEAN')
ob_middle_006.location = (0.264, 0.289, 0.115)
ob_middle_006.scale = (0.021, 0.22, 0.31)
_m = ob_middle_006.modifiers.new('Boolean', 'BOOLEAN')
ob_middle_007.location = (0.264, 0.278, 0.724)
ob_middle_007.rotation_euler = (1.571, -0.0, 0.0)
ob_middle_007.scale = (0.021, 0.22, 0.31)
_m = ob_middle_007.modifiers.new('Boolean', 'BOOLEAN')
ob_bottom_002.location = (0.0, 0.0, 0.735)
ob_bottom_002.rotation_euler = (0.0, 0.0, 1.571)
ob_bottom_002.scale = (0.35, 0.3, 0.0125)
ob_middle_011.location = (-0.2345, -0.294, 0.115)
ob_middle_011.scale = (0.0085, 0.03, 0.31)
_m = ob_middle_011.modifiers.new('Boolean', 'BOOLEAN')
ob_middle_012.location = (0.2345, -0.294, 0.115)
ob_middle_012.scale = (0.0085, 0.03, 0.31)
_m = ob_middle_012.modifiers.new('Boolean', 'BOOLEAN')
ob_middle_001.location = (-0.264, 0.289, 0.115)
ob_middle_001.scale = (0.021, 0.22, 0.31)
_m = ob_middle_001.modifiers.new('Boolean', 'BOOLEAN')
ob_middle_004.location = (-0.0007443, 0.2935, 0.425)
ob_middle_004.rotation_euler = (0.0, 0.0, 1.571)
ob_middle_004.scale = (0.04762, 24.55, 0.4839)
_m = ob_middle_004.modifiers.new('Boolean', 'BOOLEAN')

# ---- collection membership
col_studio_rta_producer_cart.objects.link(ob_cube_003)
col_studio_rta_producer_cart.objects.link(ob_cube_004)
col_studio_rta_producer_cart.objects.link(ob_cube_005)
col_studio_rta_producer_cart.objects.link(ob_cube_006)
col_studio_rta_producer_cart.objects.link(ob_bottom_001)
col_studio_rta_producer_cart.objects.link(ob_middle_008)
col_studio_rta_producer_cart.objects.link(ob_middle_009)
col_studio_rta_producer_cart.objects.link(ob_middle_010)
col_studio_rta_producer_cart.objects.link(ob_middle_003)
col_studio_rta_producer_cart.objects.link(ob_middle_002)
col_studio_rta_producer_cart.objects.link(ob_middle_005)
col_studio_rta_producer_cart.objects.link(ob_middle_006)
col_studio_rta_producer_cart.objects.link(ob_middle_007)
col_studio_rta_producer_cart.objects.link(ob_bottom_002)
col_studio_rta_producer_cart.objects.link(ob_middle_011)
col_studio_rta_producer_cart.objects.link(ob_middle_012)
col_studio_rta_producer_cart.objects.link(ob_middle_001)
col_studio_rta_producer_cart.objects.link(ob_middle_004)

# ---- scene / render settings (as saved in the file)
scene.frame_start = 1; scene.frame_end = 250; scene.frame_set(1)
scene.render.engine = 'BLENDER_EEVEE_NEXT'
scene.render.bake_bias = 0.0
scene.render.bake_samples = 0
scene.cycles.use_denoising = False
scene.cycles.samples = 128
scene.cycles.sampling_pattern = 'TABULATED_SOBOL'
scene.cycles.use_adaptive_sampling = False
scene.cycles.use_light_tree = False
scene.eevee.use_raytracing = True
scene.view_settings.view_transform = 'Filmic'
bpy.context.view_layer.update()

# ---- added for rendering (the .blend has no active camera and no usable light): camera, sun
cam_auto = bpy.data.cameras.new('AutoCamera')
cam_auto.lens = 50.0
cam_auto.sensor_width = 36.0
cam_auto.clip_end = 1000.0
ob_auto_camera = bpy.data.objects.new('AutoCamera', cam_auto)
scene.collection.objects.link(ob_auto_camera)
ob_auto_camera.location = (1.10548, -1.32657, 1.26438)
ob_auto_camera.rotation_euler = (1.09748, -7.21219e-08, 0.694738)
scene.camera = ob_auto_camera
light_auto_sun = bpy.data.lights.new('AutoSun', 'SUN')
light_auto_sun.energy = 3.0
light_auto_sun.angle = 0.0523599
ob_auto_sun = bpy.data.objects.new('AutoSun', light_auto_sun)
scene.collection.objects.link(ob_auto_sun)
ob_auto_sun.rotation_euler = (0.872665, 0.174533, 0.523599)
bpy.context.view_layer.update()
